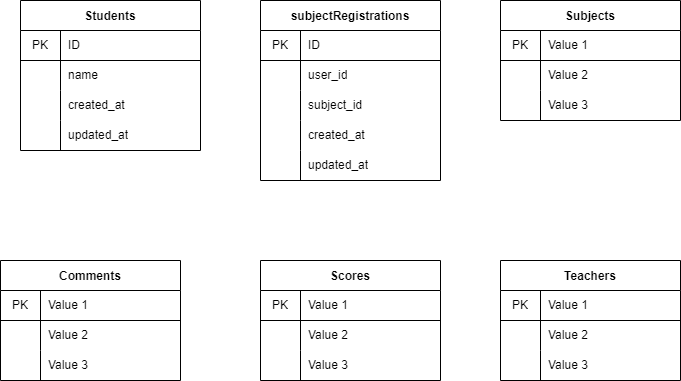

The diagram above was exported from draw.io. Its source (the exported page's mxGraphModel, read from the mxfile embedded in the PNG):
<mxGraphModel dx="1586" dy="790" grid="1" gridSize="10" guides="1" tooltips="1" connect="1" arrows="1" fold="1" page="1" pageScale="1" pageWidth="827" pageHeight="1169" math="0" shadow="0">
  <root>
    <mxCell id="0" />
    <mxCell id="1" parent="0" />
    <mxCell id="2" value="Students" style="shape=table;startSize=30;container=1;collapsible=0;childLayout=tableLayout;fixedRows=1;rowLines=0;fontStyle=1;align=center;pointerEvents=1;strokeColor=default;fillColor=default;" vertex="1" parent="1">
      <mxGeometry x="60" y="120" width="180" height="150" as="geometry" />
    </mxCell>
    <mxCell id="3" value="" style="shape=partialRectangle;html=1;whiteSpace=wrap;collapsible=0;dropTarget=0;pointerEvents=1;fillColor=none;top=0;left=0;bottom=1;right=0;points=[[0,0.5],[1,0.5]];portConstraint=eastwest;" vertex="1" parent="2">
      <mxGeometry y="30" width="180" height="30" as="geometry" />
    </mxCell>
    <mxCell id="4" value="PK" style="shape=partialRectangle;html=1;whiteSpace=wrap;connectable=0;fillColor=none;top=0;left=0;bottom=0;right=0;overflow=hidden;pointerEvents=1;" vertex="1" parent="3">
      <mxGeometry width="40" height="30" as="geometry">
        <mxRectangle width="40" height="30" as="alternateBounds" />
      </mxGeometry>
    </mxCell>
    <mxCell id="5" value="ID" style="shape=partialRectangle;html=1;whiteSpace=wrap;connectable=0;top=0;left=0;bottom=0;right=0;align=left;spacingLeft=6;overflow=hidden;pointerEvents=1;fontStyle=0;labelBackgroundColor=default;labelBorderColor=none;horizontal=1;fillColor=none;" vertex="1" parent="3">
      <mxGeometry x="40" width="140" height="30" as="geometry">
        <mxRectangle width="140" height="30" as="alternateBounds" />
      </mxGeometry>
    </mxCell>
    <mxCell id="6" value="" style="shape=partialRectangle;html=1;whiteSpace=wrap;collapsible=0;dropTarget=0;pointerEvents=1;fillColor=none;top=0;left=0;bottom=0;right=0;points=[[0,0.5],[1,0.5]];portConstraint=eastwest;" vertex="1" parent="2">
      <mxGeometry y="60" width="180" height="30" as="geometry" />
    </mxCell>
    <mxCell id="7" value="" style="shape=partialRectangle;html=1;whiteSpace=wrap;connectable=0;fillColor=none;top=0;left=0;bottom=0;right=0;overflow=hidden;pointerEvents=1;" vertex="1" parent="6">
      <mxGeometry width="40" height="30" as="geometry">
        <mxRectangle width="40" height="30" as="alternateBounds" />
      </mxGeometry>
    </mxCell>
    <mxCell id="8" value="name" style="shape=partialRectangle;html=1;whiteSpace=wrap;connectable=0;fillColor=none;top=0;left=0;bottom=0;right=0;align=left;spacingLeft=6;overflow=hidden;pointerEvents=1;" vertex="1" parent="6">
      <mxGeometry x="40" width="140" height="30" as="geometry">
        <mxRectangle width="140" height="30" as="alternateBounds" />
      </mxGeometry>
    </mxCell>
    <mxCell id="9" value="" style="shape=partialRectangle;html=1;whiteSpace=wrap;collapsible=0;dropTarget=0;pointerEvents=1;fillColor=none;top=0;left=0;bottom=0;right=0;points=[[0,0.5],[1,0.5]];portConstraint=eastwest;" vertex="1" parent="2">
      <mxGeometry y="90" width="180" height="30" as="geometry" />
    </mxCell>
    <mxCell id="10" value="" style="shape=partialRectangle;html=1;whiteSpace=wrap;connectable=0;fillColor=none;top=0;left=0;bottom=0;right=0;overflow=hidden;pointerEvents=1;" vertex="1" parent="9">
      <mxGeometry width="40" height="30" as="geometry">
        <mxRectangle width="40" height="30" as="alternateBounds" />
      </mxGeometry>
    </mxCell>
    <mxCell id="11" value="created_at" style="shape=partialRectangle;html=1;whiteSpace=wrap;connectable=0;fillColor=none;top=0;left=0;bottom=0;right=0;align=left;spacingLeft=6;overflow=hidden;pointerEvents=1;" vertex="1" parent="9">
      <mxGeometry x="40" width="140" height="30" as="geometry">
        <mxRectangle width="140" height="30" as="alternateBounds" />
      </mxGeometry>
    </mxCell>
    <mxCell id="127" style="shape=partialRectangle;html=1;whiteSpace=wrap;collapsible=0;dropTarget=0;pointerEvents=1;fillColor=none;top=0;left=0;bottom=0;right=0;points=[[0,0.5],[1,0.5]];portConstraint=eastwest;" vertex="1" parent="2">
      <mxGeometry y="120" width="180" height="30" as="geometry" />
    </mxCell>
    <mxCell id="128" style="shape=partialRectangle;html=1;whiteSpace=wrap;connectable=0;fillColor=none;top=0;left=0;bottom=0;right=0;overflow=hidden;pointerEvents=1;" vertex="1" parent="127">
      <mxGeometry width="40" height="30" as="geometry">
        <mxRectangle width="40" height="30" as="alternateBounds" />
      </mxGeometry>
    </mxCell>
    <mxCell id="129" value="updated_at" style="shape=partialRectangle;html=1;whiteSpace=wrap;connectable=0;fillColor=none;top=0;left=0;bottom=0;right=0;align=left;spacingLeft=6;overflow=hidden;pointerEvents=1;" vertex="1" parent="127">
      <mxGeometry x="40" width="140" height="30" as="geometry">
        <mxRectangle width="140" height="30" as="alternateBounds" />
      </mxGeometry>
    </mxCell>
    <mxCell id="77" value="subjectRegistrations" style="shape=table;startSize=30;container=1;collapsible=0;childLayout=tableLayout;fixedRows=1;rowLines=0;fontStyle=1;align=center;pointerEvents=1;" vertex="1" parent="1">
      <mxGeometry x="300" y="120" width="180" height="180" as="geometry" />
    </mxCell>
    <mxCell id="78" value="" style="shape=partialRectangle;html=1;whiteSpace=wrap;collapsible=0;dropTarget=0;pointerEvents=1;fillColor=none;top=0;left=0;bottom=1;right=0;points=[[0,0.5],[1,0.5]];portConstraint=eastwest;" vertex="1" parent="77">
      <mxGeometry y="30" width="180" height="30" as="geometry" />
    </mxCell>
    <mxCell id="79" value="PK" style="shape=partialRectangle;html=1;whiteSpace=wrap;connectable=0;fillColor=none;top=0;left=0;bottom=0;right=0;overflow=hidden;pointerEvents=1;" vertex="1" parent="78">
      <mxGeometry width="40" height="30" as="geometry">
        <mxRectangle width="40" height="30" as="alternateBounds" />
      </mxGeometry>
    </mxCell>
    <mxCell id="80" value="ID" style="shape=partialRectangle;html=1;whiteSpace=wrap;connectable=0;fillColor=none;top=0;left=0;bottom=0;right=0;align=left;spacingLeft=6;overflow=hidden;pointerEvents=1;" vertex="1" parent="78">
      <mxGeometry x="40" width="140" height="30" as="geometry">
        <mxRectangle width="140" height="30" as="alternateBounds" />
      </mxGeometry>
    </mxCell>
    <mxCell id="81" value="" style="shape=partialRectangle;html=1;whiteSpace=wrap;collapsible=0;dropTarget=0;pointerEvents=1;fillColor=none;top=0;left=0;bottom=0;right=0;points=[[0,0.5],[1,0.5]];portConstraint=eastwest;" vertex="1" parent="77">
      <mxGeometry y="60" width="180" height="30" as="geometry" />
    </mxCell>
    <mxCell id="82" value="" style="shape=partialRectangle;html=1;whiteSpace=wrap;connectable=0;fillColor=none;top=0;left=0;bottom=0;right=0;overflow=hidden;pointerEvents=1;" vertex="1" parent="81">
      <mxGeometry width="40" height="30" as="geometry">
        <mxRectangle width="40" height="30" as="alternateBounds" />
      </mxGeometry>
    </mxCell>
    <mxCell id="83" value="user_id" style="shape=partialRectangle;html=1;whiteSpace=wrap;connectable=0;fillColor=none;top=0;left=0;bottom=0;right=0;align=left;spacingLeft=6;overflow=hidden;pointerEvents=1;" vertex="1" parent="81">
      <mxGeometry x="40" width="140" height="30" as="geometry">
        <mxRectangle width="140" height="30" as="alternateBounds" />
      </mxGeometry>
    </mxCell>
    <mxCell id="84" value="" style="shape=partialRectangle;html=1;whiteSpace=wrap;collapsible=0;dropTarget=0;pointerEvents=1;fillColor=none;top=0;left=0;bottom=0;right=0;points=[[0,0.5],[1,0.5]];portConstraint=eastwest;" vertex="1" parent="77">
      <mxGeometry y="90" width="180" height="30" as="geometry" />
    </mxCell>
    <mxCell id="85" value="" style="shape=partialRectangle;html=1;whiteSpace=wrap;connectable=0;fillColor=none;top=0;left=0;bottom=0;right=0;overflow=hidden;pointerEvents=1;" vertex="1" parent="84">
      <mxGeometry width="40" height="30" as="geometry">
        <mxRectangle width="40" height="30" as="alternateBounds" />
      </mxGeometry>
    </mxCell>
    <mxCell id="86" value="subject_id" style="shape=partialRectangle;html=1;whiteSpace=wrap;connectable=0;fillColor=none;top=0;left=0;bottom=0;right=0;align=left;spacingLeft=6;overflow=hidden;pointerEvents=1;" vertex="1" parent="84">
      <mxGeometry x="40" width="140" height="30" as="geometry">
        <mxRectangle width="140" height="30" as="alternateBounds" />
      </mxGeometry>
    </mxCell>
    <mxCell id="133" style="shape=partialRectangle;html=1;whiteSpace=wrap;collapsible=0;dropTarget=0;pointerEvents=1;fillColor=none;top=0;left=0;bottom=0;right=0;points=[[0,0.5],[1,0.5]];portConstraint=eastwest;" vertex="1" parent="77">
      <mxGeometry y="120" width="180" height="30" as="geometry" />
    </mxCell>
    <mxCell id="134" style="shape=partialRectangle;html=1;whiteSpace=wrap;connectable=0;fillColor=none;top=0;left=0;bottom=0;right=0;overflow=hidden;pointerEvents=1;" vertex="1" parent="133">
      <mxGeometry width="40" height="30" as="geometry">
        <mxRectangle width="40" height="30" as="alternateBounds" />
      </mxGeometry>
    </mxCell>
    <mxCell id="135" value="created_at" style="shape=partialRectangle;html=1;whiteSpace=wrap;connectable=0;fillColor=none;top=0;left=0;bottom=0;right=0;align=left;spacingLeft=6;overflow=hidden;pointerEvents=1;" vertex="1" parent="133">
      <mxGeometry x="40" width="140" height="30" as="geometry">
        <mxRectangle width="140" height="30" as="alternateBounds" />
      </mxGeometry>
    </mxCell>
    <mxCell id="130" style="shape=partialRectangle;html=1;whiteSpace=wrap;collapsible=0;dropTarget=0;pointerEvents=1;fillColor=none;top=0;left=0;bottom=0;right=0;points=[[0,0.5],[1,0.5]];portConstraint=eastwest;" vertex="1" parent="77">
      <mxGeometry y="150" width="180" height="30" as="geometry" />
    </mxCell>
    <mxCell id="131" style="shape=partialRectangle;html=1;whiteSpace=wrap;connectable=0;fillColor=none;top=0;left=0;bottom=0;right=0;overflow=hidden;pointerEvents=1;" vertex="1" parent="130">
      <mxGeometry width="40" height="30" as="geometry">
        <mxRectangle width="40" height="30" as="alternateBounds" />
      </mxGeometry>
    </mxCell>
    <mxCell id="132" value="updated_at" style="shape=partialRectangle;html=1;whiteSpace=wrap;connectable=0;fillColor=none;top=0;left=0;bottom=0;right=0;align=left;spacingLeft=6;overflow=hidden;pointerEvents=1;" vertex="1" parent="130">
      <mxGeometry x="40" width="140" height="30" as="geometry">
        <mxRectangle width="140" height="30" as="alternateBounds" />
      </mxGeometry>
    </mxCell>
    <mxCell id="87" value="Subjects" style="shape=table;startSize=30;container=1;collapsible=0;childLayout=tableLayout;fixedRows=1;rowLines=0;fontStyle=1;align=center;pointerEvents=1;" vertex="1" parent="1">
      <mxGeometry x="540" y="120" width="180" height="120" as="geometry" />
    </mxCell>
    <mxCell id="88" value="" style="shape=partialRectangle;html=1;whiteSpace=wrap;collapsible=0;dropTarget=0;pointerEvents=1;fillColor=none;top=0;left=0;bottom=1;right=0;points=[[0,0.5],[1,0.5]];portConstraint=eastwest;" vertex="1" parent="87">
      <mxGeometry y="30" width="180" height="30" as="geometry" />
    </mxCell>
    <mxCell id="89" value="PK" style="shape=partialRectangle;html=1;whiteSpace=wrap;connectable=0;fillColor=none;top=0;left=0;bottom=0;right=0;overflow=hidden;pointerEvents=1;" vertex="1" parent="88">
      <mxGeometry width="40" height="30" as="geometry">
        <mxRectangle width="40" height="30" as="alternateBounds" />
      </mxGeometry>
    </mxCell>
    <mxCell id="90" value="Value 1" style="shape=partialRectangle;html=1;whiteSpace=wrap;connectable=0;fillColor=none;top=0;left=0;bottom=0;right=0;align=left;spacingLeft=6;overflow=hidden;pointerEvents=1;" vertex="1" parent="88">
      <mxGeometry x="40" width="140" height="30" as="geometry">
        <mxRectangle width="140" height="30" as="alternateBounds" />
      </mxGeometry>
    </mxCell>
    <mxCell id="91" value="" style="shape=partialRectangle;html=1;whiteSpace=wrap;collapsible=0;dropTarget=0;pointerEvents=1;fillColor=none;top=0;left=0;bottom=0;right=0;points=[[0,0.5],[1,0.5]];portConstraint=eastwest;" vertex="1" parent="87">
      <mxGeometry y="60" width="180" height="30" as="geometry" />
    </mxCell>
    <mxCell id="92" value="" style="shape=partialRectangle;html=1;whiteSpace=wrap;connectable=0;fillColor=none;top=0;left=0;bottom=0;right=0;overflow=hidden;pointerEvents=1;" vertex="1" parent="91">
      <mxGeometry width="40" height="30" as="geometry">
        <mxRectangle width="40" height="30" as="alternateBounds" />
      </mxGeometry>
    </mxCell>
    <mxCell id="93" value="Value 2" style="shape=partialRectangle;html=1;whiteSpace=wrap;connectable=0;fillColor=none;top=0;left=0;bottom=0;right=0;align=left;spacingLeft=6;overflow=hidden;pointerEvents=1;" vertex="1" parent="91">
      <mxGeometry x="40" width="140" height="30" as="geometry">
        <mxRectangle width="140" height="30" as="alternateBounds" />
      </mxGeometry>
    </mxCell>
    <mxCell id="94" value="" style="shape=partialRectangle;html=1;whiteSpace=wrap;collapsible=0;dropTarget=0;pointerEvents=1;fillColor=none;top=0;left=0;bottom=0;right=0;points=[[0,0.5],[1,0.5]];portConstraint=eastwest;" vertex="1" parent="87">
      <mxGeometry y="90" width="180" height="30" as="geometry" />
    </mxCell>
    <mxCell id="95" value="" style="shape=partialRectangle;html=1;whiteSpace=wrap;connectable=0;fillColor=none;top=0;left=0;bottom=0;right=0;overflow=hidden;pointerEvents=1;" vertex="1" parent="94">
      <mxGeometry width="40" height="30" as="geometry">
        <mxRectangle width="40" height="30" as="alternateBounds" />
      </mxGeometry>
    </mxCell>
    <mxCell id="96" value="Value 3" style="shape=partialRectangle;html=1;whiteSpace=wrap;connectable=0;fillColor=none;top=0;left=0;bottom=0;right=0;align=left;spacingLeft=6;overflow=hidden;pointerEvents=1;" vertex="1" parent="94">
      <mxGeometry x="40" width="140" height="30" as="geometry">
        <mxRectangle width="140" height="30" as="alternateBounds" />
      </mxGeometry>
    </mxCell>
    <mxCell id="97" value="Comments" style="shape=table;startSize=30;container=1;collapsible=0;childLayout=tableLayout;fixedRows=1;rowLines=0;fontStyle=1;align=center;pointerEvents=1;" vertex="1" parent="1">
      <mxGeometry x="40" y="380" width="180" height="120" as="geometry" />
    </mxCell>
    <mxCell id="98" value="" style="shape=partialRectangle;html=1;whiteSpace=wrap;collapsible=0;dropTarget=0;pointerEvents=1;fillColor=none;top=0;left=0;bottom=1;right=0;points=[[0,0.5],[1,0.5]];portConstraint=eastwest;" vertex="1" parent="97">
      <mxGeometry y="30" width="180" height="30" as="geometry" />
    </mxCell>
    <mxCell id="99" value="PK" style="shape=partialRectangle;html=1;whiteSpace=wrap;connectable=0;fillColor=none;top=0;left=0;bottom=0;right=0;overflow=hidden;pointerEvents=1;" vertex="1" parent="98">
      <mxGeometry width="40" height="30" as="geometry">
        <mxRectangle width="40" height="30" as="alternateBounds" />
      </mxGeometry>
    </mxCell>
    <mxCell id="100" value="Value 1" style="shape=partialRectangle;html=1;whiteSpace=wrap;connectable=0;fillColor=none;top=0;left=0;bottom=0;right=0;align=left;spacingLeft=6;overflow=hidden;pointerEvents=1;" vertex="1" parent="98">
      <mxGeometry x="40" width="140" height="30" as="geometry">
        <mxRectangle width="140" height="30" as="alternateBounds" />
      </mxGeometry>
    </mxCell>
    <mxCell id="101" value="" style="shape=partialRectangle;html=1;whiteSpace=wrap;collapsible=0;dropTarget=0;pointerEvents=1;fillColor=none;top=0;left=0;bottom=0;right=0;points=[[0,0.5],[1,0.5]];portConstraint=eastwest;" vertex="1" parent="97">
      <mxGeometry y="60" width="180" height="30" as="geometry" />
    </mxCell>
    <mxCell id="102" value="" style="shape=partialRectangle;html=1;whiteSpace=wrap;connectable=0;fillColor=none;top=0;left=0;bottom=0;right=0;overflow=hidden;pointerEvents=1;" vertex="1" parent="101">
      <mxGeometry width="40" height="30" as="geometry">
        <mxRectangle width="40" height="30" as="alternateBounds" />
      </mxGeometry>
    </mxCell>
    <mxCell id="103" value="Value 2" style="shape=partialRectangle;html=1;whiteSpace=wrap;connectable=0;fillColor=none;top=0;left=0;bottom=0;right=0;align=left;spacingLeft=6;overflow=hidden;pointerEvents=1;" vertex="1" parent="101">
      <mxGeometry x="40" width="140" height="30" as="geometry">
        <mxRectangle width="140" height="30" as="alternateBounds" />
      </mxGeometry>
    </mxCell>
    <mxCell id="104" value="" style="shape=partialRectangle;html=1;whiteSpace=wrap;collapsible=0;dropTarget=0;pointerEvents=1;fillColor=none;top=0;left=0;bottom=0;right=0;points=[[0,0.5],[1,0.5]];portConstraint=eastwest;" vertex="1" parent="97">
      <mxGeometry y="90" width="180" height="30" as="geometry" />
    </mxCell>
    <mxCell id="105" value="" style="shape=partialRectangle;html=1;whiteSpace=wrap;connectable=0;fillColor=none;top=0;left=0;bottom=0;right=0;overflow=hidden;pointerEvents=1;" vertex="1" parent="104">
      <mxGeometry width="40" height="30" as="geometry">
        <mxRectangle width="40" height="30" as="alternateBounds" />
      </mxGeometry>
    </mxCell>
    <mxCell id="106" value="Value 3" style="shape=partialRectangle;html=1;whiteSpace=wrap;connectable=0;fillColor=none;top=0;left=0;bottom=0;right=0;align=left;spacingLeft=6;overflow=hidden;pointerEvents=1;" vertex="1" parent="104">
      <mxGeometry x="40" width="140" height="30" as="geometry">
        <mxRectangle width="140" height="30" as="alternateBounds" />
      </mxGeometry>
    </mxCell>
    <mxCell id="107" value="Scores" style="shape=table;startSize=30;container=1;collapsible=0;childLayout=tableLayout;fixedRows=1;rowLines=0;fontStyle=1;align=center;pointerEvents=1;" vertex="1" parent="1">
      <mxGeometry x="300" y="380" width="180" height="120" as="geometry" />
    </mxCell>
    <mxCell id="108" value="" style="shape=partialRectangle;html=1;whiteSpace=wrap;collapsible=0;dropTarget=0;pointerEvents=1;fillColor=none;top=0;left=0;bottom=1;right=0;points=[[0,0.5],[1,0.5]];portConstraint=eastwest;" vertex="1" parent="107">
      <mxGeometry y="30" width="180" height="30" as="geometry" />
    </mxCell>
    <mxCell id="109" value="PK" style="shape=partialRectangle;html=1;whiteSpace=wrap;connectable=0;fillColor=none;top=0;left=0;bottom=0;right=0;overflow=hidden;pointerEvents=1;" vertex="1" parent="108">
      <mxGeometry width="40" height="30" as="geometry">
        <mxRectangle width="40" height="30" as="alternateBounds" />
      </mxGeometry>
    </mxCell>
    <mxCell id="110" value="Value 1" style="shape=partialRectangle;html=1;whiteSpace=wrap;connectable=0;fillColor=none;top=0;left=0;bottom=0;right=0;align=left;spacingLeft=6;overflow=hidden;pointerEvents=1;" vertex="1" parent="108">
      <mxGeometry x="40" width="140" height="30" as="geometry">
        <mxRectangle width="140" height="30" as="alternateBounds" />
      </mxGeometry>
    </mxCell>
    <mxCell id="111" value="" style="shape=partialRectangle;html=1;whiteSpace=wrap;collapsible=0;dropTarget=0;pointerEvents=1;fillColor=none;top=0;left=0;bottom=0;right=0;points=[[0,0.5],[1,0.5]];portConstraint=eastwest;" vertex="1" parent="107">
      <mxGeometry y="60" width="180" height="30" as="geometry" />
    </mxCell>
    <mxCell id="112" value="" style="shape=partialRectangle;html=1;whiteSpace=wrap;connectable=0;fillColor=none;top=0;left=0;bottom=0;right=0;overflow=hidden;pointerEvents=1;" vertex="1" parent="111">
      <mxGeometry width="40" height="30" as="geometry">
        <mxRectangle width="40" height="30" as="alternateBounds" />
      </mxGeometry>
    </mxCell>
    <mxCell id="113" value="Value 2" style="shape=partialRectangle;html=1;whiteSpace=wrap;connectable=0;fillColor=none;top=0;left=0;bottom=0;right=0;align=left;spacingLeft=6;overflow=hidden;pointerEvents=1;" vertex="1" parent="111">
      <mxGeometry x="40" width="140" height="30" as="geometry">
        <mxRectangle width="140" height="30" as="alternateBounds" />
      </mxGeometry>
    </mxCell>
    <mxCell id="114" value="" style="shape=partialRectangle;html=1;whiteSpace=wrap;collapsible=0;dropTarget=0;pointerEvents=1;fillColor=none;top=0;left=0;bottom=0;right=0;points=[[0,0.5],[1,0.5]];portConstraint=eastwest;" vertex="1" parent="107">
      <mxGeometry y="90" width="180" height="30" as="geometry" />
    </mxCell>
    <mxCell id="115" value="" style="shape=partialRectangle;html=1;whiteSpace=wrap;connectable=0;fillColor=none;top=0;left=0;bottom=0;right=0;overflow=hidden;pointerEvents=1;" vertex="1" parent="114">
      <mxGeometry width="40" height="30" as="geometry">
        <mxRectangle width="40" height="30" as="alternateBounds" />
      </mxGeometry>
    </mxCell>
    <mxCell id="116" value="Value 3" style="shape=partialRectangle;html=1;whiteSpace=wrap;connectable=0;fillColor=none;top=0;left=0;bottom=0;right=0;align=left;spacingLeft=6;overflow=hidden;pointerEvents=1;" vertex="1" parent="114">
      <mxGeometry x="40" width="140" height="30" as="geometry">
        <mxRectangle width="140" height="30" as="alternateBounds" />
      </mxGeometry>
    </mxCell>
    <mxCell id="117" value="Teachers" style="shape=table;startSize=30;container=1;collapsible=0;childLayout=tableLayout;fixedRows=1;rowLines=0;fontStyle=1;align=center;pointerEvents=1;" vertex="1" parent="1">
      <mxGeometry x="540" y="380" width="180" height="120" as="geometry" />
    </mxCell>
    <mxCell id="118" value="" style="shape=partialRectangle;html=1;whiteSpace=wrap;collapsible=0;dropTarget=0;pointerEvents=1;fillColor=none;top=0;left=0;bottom=1;right=0;points=[[0,0.5],[1,0.5]];portConstraint=eastwest;" vertex="1" parent="117">
      <mxGeometry y="30" width="180" height="30" as="geometry" />
    </mxCell>
    <mxCell id="119" value="PK" style="shape=partialRectangle;html=1;whiteSpace=wrap;connectable=0;fillColor=none;top=0;left=0;bottom=0;right=0;overflow=hidden;pointerEvents=1;" vertex="1" parent="118">
      <mxGeometry width="40" height="30" as="geometry">
        <mxRectangle width="40" height="30" as="alternateBounds" />
      </mxGeometry>
    </mxCell>
    <mxCell id="120" value="Value 1" style="shape=partialRectangle;html=1;whiteSpace=wrap;connectable=0;fillColor=none;top=0;left=0;bottom=0;right=0;align=left;spacingLeft=6;overflow=hidden;pointerEvents=1;" vertex="1" parent="118">
      <mxGeometry x="40" width="140" height="30" as="geometry">
        <mxRectangle width="140" height="30" as="alternateBounds" />
      </mxGeometry>
    </mxCell>
    <mxCell id="121" value="" style="shape=partialRectangle;html=1;whiteSpace=wrap;collapsible=0;dropTarget=0;pointerEvents=1;fillColor=none;top=0;left=0;bottom=0;right=0;points=[[0,0.5],[1,0.5]];portConstraint=eastwest;" vertex="1" parent="117">
      <mxGeometry y="60" width="180" height="30" as="geometry" />
    </mxCell>
    <mxCell id="122" value="" style="shape=partialRectangle;html=1;whiteSpace=wrap;connectable=0;fillColor=none;top=0;left=0;bottom=0;right=0;overflow=hidden;pointerEvents=1;" vertex="1" parent="121">
      <mxGeometry width="40" height="30" as="geometry">
        <mxRectangle width="40" height="30" as="alternateBounds" />
      </mxGeometry>
    </mxCell>
    <mxCell id="123" value="Value 2" style="shape=partialRectangle;html=1;whiteSpace=wrap;connectable=0;fillColor=none;top=0;left=0;bottom=0;right=0;align=left;spacingLeft=6;overflow=hidden;pointerEvents=1;" vertex="1" parent="121">
      <mxGeometry x="40" width="140" height="30" as="geometry">
        <mxRectangle width="140" height="30" as="alternateBounds" />
      </mxGeometry>
    </mxCell>
    <mxCell id="124" value="" style="shape=partialRectangle;html=1;whiteSpace=wrap;collapsible=0;dropTarget=0;pointerEvents=1;fillColor=none;top=0;left=0;bottom=0;right=0;points=[[0,0.5],[1,0.5]];portConstraint=eastwest;" vertex="1" parent="117">
      <mxGeometry y="90" width="180" height="30" as="geometry" />
    </mxCell>
    <mxCell id="125" value="" style="shape=partialRectangle;html=1;whiteSpace=wrap;connectable=0;fillColor=none;top=0;left=0;bottom=0;right=0;overflow=hidden;pointerEvents=1;" vertex="1" parent="124">
      <mxGeometry width="40" height="30" as="geometry">
        <mxRectangle width="40" height="30" as="alternateBounds" />
      </mxGeometry>
    </mxCell>
    <mxCell id="126" value="Value 3" style="shape=partialRectangle;html=1;whiteSpace=wrap;connectable=0;fillColor=none;top=0;left=0;bottom=0;right=0;align=left;spacingLeft=6;overflow=hidden;pointerEvents=1;" vertex="1" parent="124">
      <mxGeometry x="40" width="140" height="30" as="geometry">
        <mxRectangle width="140" height="30" as="alternateBounds" />
      </mxGeometry>
    </mxCell>
  </root>
</mxGraphModel>